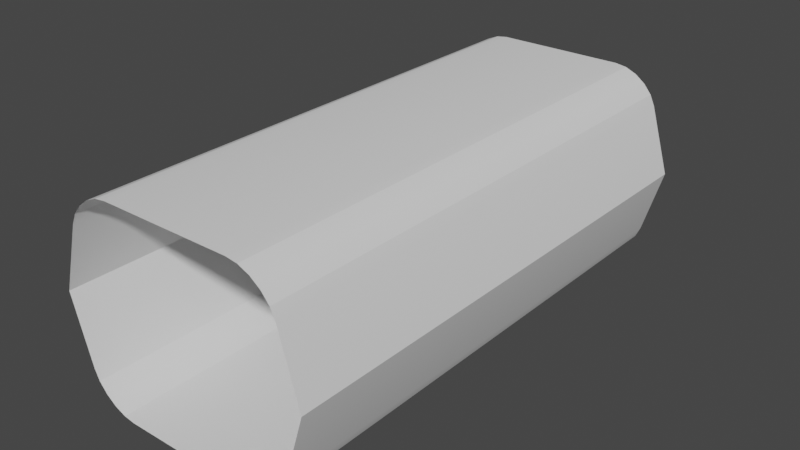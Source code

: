# Source: garbageroom.blend  (saved by Blender 3.3.6; exported with 4.5.12 LTS)
import bpy
from mathutils import Matrix  # noqa: F401  (used for matrix-valued properties, if any)

bpy.ops.wm.read_factory_settings(use_empty=True)
scene = bpy.context.scene
scene.name = 'Scene'

# ---- collections
col_collection = bpy.data.collections.new('Collection'); scene.collection.children.link(col_collection)

# ---- node groups
ng_auto_smooth = bpy.data.node_groups.new('Auto Smooth', 'GeometryNodeTree')
_s = ng_auto_smooth.interface.new_socket(name='Geometry', in_out='OUTPUT', socket_type='NodeSocketGeometry')
_s = ng_auto_smooth.interface.new_socket(name='Geometry', in_out='INPUT', socket_type='NodeSocketGeometry')
_s = ng_auto_smooth.interface.new_socket(name='Angle', in_out='INPUT', socket_type='NodeSocketFloat')
_s.subtype = 'ANGLE'
_s.min_value = 0.0
_s.max_value = 3.142
ng_auto_smooth.is_modifier = True
_N = ng_auto_smooth.nodes; _L = ng_auto_smooth.links
n0 = _N.new('NodeGroupOutput'); n0.name = 'Group Output'; n0.location = (480, -100)
n1 = _N.new('NodeGroupInput'); n1.name = 'Group Input'; n1.location = (-420, -300)
n2 = _N.new('NodeGroupInput'); n2.name = 'Group Input.001'; n2.location = (-60, -100)
n3 = _N.new('GeometryNodeSetShadeSmooth'); n3.name = 'Set Shade Smooth'; n3.location = (120, -100)
n3.domain = 'EDGE'
n4 = _N.new('GeometryNodeSetShadeSmooth'); n4.name = 'Set Shade Smooth.001'; n4.location = (300, -100)
n5 = _N.new('GeometryNodeInputMeshEdgeAngle'); n5.name = 'Edge Angle'; n5.location = (-420, -220)
n6 = _N.new('GeometryNodeInputEdgeSmooth'); n6.name = 'Is Edge Smooth'; n6.location = (-60, -160)
n7 = _N.new('GeometryNodeInputShadeSmooth'); n7.name = 'Is Face Smooth'; n7.location = (-240, -340)
n8 = _N.new('FunctionNodeBooleanMath'); n8.name = 'Boolean Math'; n8.location = (-60, -220)
n9 = _N.new('FunctionNodeCompare'); n9.name = 'Compare'; n9.location = (-240, -180)
n9.operation = 'LESS_EQUAL'
_L.new(n5.outputs[0], n9.inputs[0])
_L.new(n4.outputs[0], n0.inputs[0])
_L.new(n1.outputs[1], n9.inputs[1])
_L.new(n9.outputs[0], n8.inputs[0])
_L.new(n7.outputs[0], n8.inputs[1])
_L.new(n2.outputs[0], n3.inputs[0])
_L.new(n6.outputs[0], n3.inputs[1])
_L.new(n3.outputs[0], n4.inputs[0])
_L.new(n8.outputs[0], n3.inputs[2])
n0.is_active_output = True

# ---- world
world_world = bpy.data.worlds.new('World'); scene.world = world_world
world_world.use_nodes = True; world_world.node_tree.nodes.clear()
_N = world_world.node_tree.nodes; _L = world_world.node_tree.links
n0 = _N.new('ShaderNodeOutputWorld'); n0.name = 'World Output'; n0.location = (300, 300)
n1 = _N.new('ShaderNodeBackground'); n1.name = 'Background'; n1.location = (10, 300)
n1.inputs[0].default_value = (0.05088, 0.05088, 0.05088, 1.0)
_L.new(n1.outputs[0], n0.inputs[0])
n0.is_active_output = True
world_world.color = (0.05088, 0.05088, 0.05088)
world_world.use_sun_shadow = False
world_world.sun_shadow_jitter_overblur = 0.0

# ---- meshes
me_cube_001 = bpy.data.meshes.new('Cube.001')
me_cube_001.from_pydata([(-3.117, -6.12, 0.0), (-3.117, 6.12, 0.0), (3.117, -6.12, 0.0), (-1.559, -6.12, -2.402), (-2.643, -6.12, -1.594), (-1.831, -6.12, -2.363), (-2.1, -6.12, -2.248), (-2.34, -6.12, -2.069), (-2.527, -6.12, -1.844), (-2.643, -6.12, 1.594), (-1.559, -6.12, 2.402), (-2.527, -6.12, 1.844), (-2.34, -6.12, 2.069), (-2.1, -6.12, 2.248), (-1.831, -6.12, 2.363), (2.643, -6.12, -1.594), (1.559, -6.12, -2.402), (2.527, -6.12, -1.844), (2.34, -6.12, -2.069), (2.1, -6.12, -2.248), (1.831, -6.12, -2.363), (1.559, -6.12, 2.402), (2.643, -6.12, 1.594), (1.831, -6.12, 2.363), (2.1, -6.12, 2.248), (2.34, -6.12, 2.069), (2.527, -6.12, 1.844), (-2.527, 6.12, -1.844), (-2.643, 6.12, -1.594), (-2.34, 6.12, -2.069), (-2.1, 6.12, -2.248), (-1.831, 6.12, -2.363), (-1.559, 6.12, -2.402), (-2.643, 6.12, 1.594), (-2.527, 6.12, 1.844), (-2.34, 6.12, 2.069), (-2.1, 6.12, 2.248), (-1.831, 6.12, 2.363), (-1.559, 6.12, 2.402), (2.643, 6.12, -1.594), (2.527, 6.12, -1.844), (2.34, 6.12, -2.069), (2.1, 6.12, -2.248), (1.831, 6.12, -2.363), (1.559, 6.12, -2.402), (2.527, 6.12, 1.844), (2.643, 6.12, 1.594), (2.34, 6.12, 2.069), (2.1, 6.12, 2.248), (1.831, 6.12, 2.363), (1.559, 6.12, 2.402), (3.117, 6.12, 0.0)], [], [(50, 21, 10, 38), (39, 15, 2, 51), (51, 2, 22, 46), (0, 1, 33, 9), (32, 3, 16, 44), (28, 4, 8, 27), (27, 8, 7, 29), (29, 7, 6, 30), (30, 6, 5, 31), (31, 5, 3, 32), (9, 33, 34, 11), (11, 34, 35, 12), (12, 35, 36, 13), (13, 36, 37, 14), (14, 37, 38, 10), (15, 39, 40, 17), (17, 40, 41, 18), (18, 41, 42, 19), (19, 42, 43, 20), (20, 43, 44, 16), (46, 22, 26, 45), (45, 26, 25, 47), (47, 25, 24, 48), (48, 24, 23, 49), (49, 23, 21, 50), (4, 28, 1, 0)])
me_cube_001.polygons.foreach_set('use_smooth', [True] * 26)
_uv = me_cube_001.uv_layers.new(name='UVMap')
_uv.uv.foreach_set('vector', [0.6273, 1.0, 0.6273, 0.0, 0.3727, 0.0, 0.3727, 1.0, 1.0, 0.3698, 0.0, 0.3698, 0.0, 0.5, 1.0, 0.5, 1.0, 0.5, 0.0, 0.5, 0.0, 0.6302, 1.0, 0.6302, 0.0, 0.5, 1.0, 0.5, 1.0, 0.6302, 0.0, 0.6302, 0.3727, 1.0, 0.3727, 0.0, 0.6273, 0.0, 0.6273, 1.0, 1.0, 0.3698, 0.0, 0.3698, 0.0, 0.3494, 1.0, 0.3494, 1.0, 0.3494, 0.0, 0.3494, 0.0, 0.331, 1.0, 0.331, 0.3088, 1.0, 0.3088, 0.0, 0.3284, 0.0, 0.3284, 1.0, 0.3284, 1.0, 0.3284, 0.0, 0.3504, 0.0, 0.3504, 1.0, 0.3504, 1.0, 0.3504, 0.0, 0.3727, 0.0, 0.3727, 1.0, 0.0, 0.6302, 1.0, 0.6302, 1.0, 0.6506, 0.0, 0.6506, 0.0, 0.6506, 1.0, 0.6506, 1.0, 0.669, 0.0, 0.669, 0.3088, 0.0, 0.3088, 1.0, 0.3284, 1.0, 0.3284, 0.0, 0.3284, 0.0, 0.3284, 1.0, 0.3504, 1.0, 0.3504, 0.0, 0.3504, 0.0, 0.3504, 1.0, 0.3727, 1.0, 0.3727, 0.0, 0.0, 0.3698, 1.0, 0.3698, 1.0, 0.3494, 0.0, 0.3494, 0.0, 0.3494, 1.0, 0.3494, 1.0, 0.331, 0.0, 0.331, 0.6912, 0.0, 0.6912, 1.0, 0.6716, 1.0, 0.6716, 0.0, 0.6716, 0.0, 0.6716, 1.0, 0.6496, 1.0, 0.6496, 0.0, 0.6496, 0.0, 0.6496, 1.0, 0.6273, 1.0, 0.6273, 0.0, 1.0, 0.6302, 0.0, 0.6302, 0.0, 0.6506, 1.0, 0.6506, 1.0, 0.6506, 0.0, 0.6506, 0.0, 0.669, 1.0, 0.669, 0.6912, 1.0, 0.6912, 0.0, 0.6716, 0.0, 0.6716, 1.0, 0.6716, 1.0, 0.6716, 0.0, 0.6496, 0.0, 0.6496, 1.0, 0.6496, 1.0, 0.6496, 0.0, 0.6273, 0.0, 0.6273, 1.0, 0.0, 0.3698, 1.0, 0.3698, 1.0, 0.5, 0.0, 0.5])
me_cube_001.update()
me_cube_002 = bpy.data.meshes.new('Cube.002')
me_cube_002.from_pydata([(-3.117, 6.12, 0.0), (2.789, 6.12, 0.0), (-2.348, 6.12, -1.483), (-1.536, 6.12, -2.088), (-2.259, 6.12, -1.675), (-2.123, 6.12, -1.84), (-1.943, 6.12, -1.974), (-1.746, 6.12, -2.058), (-1.536, 6.12, 2.088), (-2.348, 6.12, 1.483), (-1.746, 6.12, 2.058), (-1.943, 6.12, 1.974), (-2.123, 6.12, 1.84), (-2.259, 6.12, 1.675), (1.536, 6.12, -2.088), (2.348, 6.12, -1.483), (1.746, 6.12, -2.058), (1.943, 6.12, -1.974), (2.123, 6.12, -1.84), (2.259, 6.12, -1.675), (2.348, 6.12, 1.483), (1.536, 6.12, 2.088), (2.259, 6.12, 1.675), (2.123, 6.12, 1.84), (1.943, 6.12, 1.974), (1.746, 6.12, 2.058), (-2.527, 6.12, -1.844), (-2.643, 6.12, -1.594), (-2.34, 6.12, -2.069), (-2.1, 6.12, -2.248), (-1.831, 6.12, -2.363), (-1.559, 6.12, -2.402), (-2.643, 6.12, 1.594), (-2.527, 6.12, 1.844), (-2.34, 6.12, 2.069), (-2.1, 6.12, 2.248), (-1.831, 6.12, 2.363), (-1.559, 6.12, 2.402), (2.643, 6.12, -1.594), (2.527, 6.12, -1.844), (2.34, 6.12, -2.069), (2.1, 6.12, -2.248), (1.831, 6.12, -2.363), (1.559, 6.12, -2.402), (2.527, 6.12, 1.844), (2.643, 6.12, 1.594), (2.34, 6.12, 2.069), (2.1, 6.12, 2.248), (1.831, 6.12, 2.363), (1.559, 6.12, 2.402), (-2.789, 6.12, 0.0), (3.117, 6.12, 0.0), (2.789, 6.304, 0.0), (-2.789, 6.304, 0.0), (-2.259, 6.304, -1.675), (-2.348, 6.304, -1.483), (-2.123, 6.304, -1.84), (-1.943, 6.304, -1.974), (-1.746, 6.304, -2.058), (-1.536, 6.304, -2.088), (-2.348, 6.304, 1.483), (-2.259, 6.304, 1.675), (-2.123, 6.304, 1.84), (-1.943, 6.304, 1.974), (-1.746, 6.304, 2.058), (-1.536, 6.304, 2.088), (2.348, 6.304, -1.483), (2.259, 6.304, -1.675), (2.123, 6.304, -1.84), (1.943, 6.304, -1.974), (1.746, 6.304, -2.058), (1.536, 6.304, -2.088), (2.259, 6.304, 1.675), (2.348, 6.304, 1.483), (2.123, 6.304, 1.84), (1.943, 6.304, 1.974), (1.746, 6.304, 2.058), (1.536, 6.304, 2.088)], [], [(1, 20, 73, 52), (19, 15, 66, 67), (4, 2, 27, 26), (5, 4, 26, 28), (6, 5, 28, 29), (7, 6, 29, 30), (3, 7, 30, 31), (9, 13, 33, 32), (13, 12, 34, 33), (12, 11, 35, 34), (11, 10, 36, 35), (10, 8, 37, 36), (15, 19, 39, 38), (19, 18, 40, 39), (18, 17, 41, 40), (17, 16, 42, 41), (16, 14, 43, 42), (22, 20, 45, 44), (23, 22, 44, 46), (24, 23, 46, 47), (25, 24, 47, 48), (21, 25, 48, 49), (2, 50, 0, 27), (14, 3, 31, 43), (50, 9, 32, 0), (8, 21, 49, 37), (1, 15, 38, 51), (20, 1, 51, 45), (6, 7, 58, 57), (24, 25, 76, 75), (18, 19, 67, 68), (7, 3, 59, 58), (25, 21, 77, 76), (17, 18, 68, 69), (13, 9, 60, 61), (50, 2, 55, 53), (16, 17, 69, 70), (12, 13, 61, 62), (3, 14, 71, 59), (14, 16, 70, 71), (11, 12, 62, 63), (9, 50, 53, 60), (2, 4, 54, 55), (20, 22, 72, 73), (10, 11, 63, 64), (21, 8, 65, 77), (4, 5, 56, 54), (22, 23, 74, 72), (8, 10, 64, 65), (15, 1, 52, 66), (5, 6, 57, 56), (23, 24, 75, 74)])
me_cube_002.polygons.foreach_set('use_smooth', [True] * 52)
_uv = me_cube_002.uv_layers.new(name='UVMap')
_uv.uv.foreach_set('vector', [0.4539, 0.5, 0.4539, 1.983, 0.6383, 1.983, 0.6383, 0.5, 0.4539, -1.175, 0.4539, -0.9825, 0.6383, -0.9825, 0.6383, -1.175, -1.759, -1.175, -1.848, -0.9825, -2.143, -1.094, -2.027, -1.344, -1.623, -1.34, -1.759, -1.175, -2.027, -1.344, -1.84, -1.569, -1.443, -1.474, -1.623, -1.34, -1.84, -1.569, -1.6, -1.748, -1.246, -1.558, -1.443, -1.474, -1.6, -1.748, -1.331, -1.863, -1.036, -1.588, -1.246, -1.558, -1.331, -1.863, -1.059, -1.902, -1.848, 1.983, -1.759, 2.175, -2.027, 2.344, -2.143, 2.094, -1.759, 2.175, -1.623, 2.34, -1.84, 2.569, -2.027, 2.344, -1.623, 2.34, -1.443, 2.474, -1.6, 2.748, -1.84, 2.569, -1.443, 2.474, -1.246, 2.558, -1.331, 2.863, -1.6, 2.748, -1.246, 2.558, -1.036, 2.588, -1.059, 2.902, -1.331, 2.863, 2.848, -0.9825, 2.759, -1.175, 3.027, -1.344, 3.143, -1.094, 2.759, -1.175, 2.623, -1.34, 2.84, -1.569, 3.027, -1.344, 2.623, -1.34, 2.443, -1.474, 2.6, -1.748, 2.84, -1.569, 2.443, -1.474, 2.246, -1.558, 2.331, -1.863, 2.6, -1.748, 2.246, -1.558, 2.036, -1.588, 2.059, -1.902, 2.331, -1.863, 2.759, 2.175, 2.848, 1.983, 3.143, 2.094, 3.027, 2.344, 2.623, 2.34, 2.759, 2.175, 3.027, 2.344, 2.84, 2.569, 2.443, 2.474, 2.623, 2.34, 2.84, 2.569, 2.6, 2.748, 2.246, 2.558, 2.443, 2.474, 2.6, 2.748, 2.331, 2.863, 2.036, 2.588, 2.246, 2.558, 2.331, 2.863, 2.059, 2.902, -1.848, -0.9825, -2.289, 0.5, -2.617, 0.5, -2.143, -1.094, 2.036, -1.588, -1.036, -1.588, -1.059, -1.902, 2.059, -1.902, -2.289, 0.5, -1.848, 1.983, -2.143, 2.094, -2.617, 0.5, -1.036, 2.588, 2.036, 2.588, 2.059, 2.902, -1.059, 2.902, 3.289, 0.5, 2.848, -0.9825, 3.143, -1.094, 3.617, 0.5, 2.848, 1.983, 3.289, 0.5, 3.617, 0.5, 3.143, 2.094, -1.443, 0.4539, -1.246, 0.4539, -1.246, 0.6383, -1.443, 0.6383, 2.443, 0.4539, 2.246, 0.4539, 2.246, 0.6383, 2.443, 0.6383, 0.4539, -1.34, 0.4539, -1.175, 0.6383, -1.175, 0.6383, -1.34, -1.246, 0.4539, -1.036, 0.4539, -1.036, 0.6383, -1.246, 0.6383, 2.246, 0.4539, 2.036, 0.4539, 2.036, 0.6383, 2.246, 0.6383, 2.443, 0.4539, 2.623, 0.4539, 2.623, 0.6383, 2.443, 0.6383, 0.4539, 2.175, 0.4539, 1.983, 0.6383, 1.983, 0.6383, 2.175, 0.4539, 0.5, 0.4539, -0.9825, 0.6383, -0.9825, 0.6383, 0.5, 2.246, 0.4539, 2.443, 0.4539, 2.443, 0.6383, 2.246, 0.6383, 0.4539, 2.34, 0.4539, 2.175, 0.6383, 2.175, 0.6383, 2.34, -1.036, 0.4539, 2.036, 0.4539, 2.036, 0.6383, -1.036, 0.6383, 2.036, 0.4539, 2.246, 0.4539, 2.246, 0.6383, 2.036, 0.6383, -1.443, 0.4539, -1.623, 0.4539, -1.623, 0.6383, -1.443, 0.6383, 0.4539, 1.983, 0.4539, 0.5, 0.6383, 0.5, 0.6383, 1.983, 0.4539, -0.9825, 0.4539, -1.175, 0.6383, -1.175, 0.6383, -0.9825, 0.4539, 1.983, 0.4539, 2.175, 0.6383, 2.175, 0.6383, 1.983, -1.246, 0.4539, -1.443, 0.4539, -1.443, 0.6383, -1.246, 0.6383, 2.036, 0.4539, -1.036, 0.4539, -1.036, 0.6383, 2.036, 0.6383, 0.4539, -1.175, 0.4539, -1.34, 0.6383, -1.34, 0.6383, -1.175, 0.4539, 2.175, 0.4539, 2.34, 0.6383, 2.34, 0.6383, 2.175, -1.036, 0.4539, -1.246, 0.4539, -1.246, 0.6383, -1.036, 0.6383, 0.4539, -0.9825, 0.4539, 0.5, 0.6383, 0.5, 0.6383, -0.9825, -1.623, 0.4539, -1.443, 0.4539, -1.443, 0.6383, -1.623, 0.6383, 2.623, 0.4539, 2.443, 0.4539, 2.443, 0.6383, 2.623, 0.6383])
me_cube_002.update()
me_cube_003 = bpy.data.meshes.new('Cube.003')
me_cube_003.from_pydata([(2.789, 6.304, 0.0), (-2.789, 6.304, 0.0), (-2.259, 6.304, -1.675), (-2.348, 6.304, -1.483), (-2.123, 6.304, -1.84), (-1.943, 6.304, -1.974), (-1.746, 6.304, -2.058), (-1.536, 6.304, -2.088), (-2.348, 6.304, 1.483), (-2.259, 6.304, 1.675), (-2.123, 6.304, 1.84), (-1.943, 6.304, 1.974), (-1.746, 6.304, 2.058), (-1.536, 6.304, 2.088), (2.348, 6.304, -1.483), (2.259, 6.304, -1.675), (2.123, 6.304, -1.84), (1.943, 6.304, -1.974), (1.746, 6.304, -2.058), (1.536, 6.304, -2.088), (2.259, 6.304, 1.675), (2.348, 6.304, 1.483), (2.123, 6.304, 1.84), (1.943, 6.304, 1.974), (1.746, 6.304, 2.058), (1.536, 6.304, 2.088)], [], [(3, 2, 4, 5, 6, 7, 19, 18, 17, 16, 15, 14, 0, 1), (1, 0, 21, 20, 22, 23, 24, 25, 13, 12, 11, 10, 9, 8)])
me_cube_003.polygons.foreach_set('use_smooth', [True] * 2)
_uv = me_cube_003.uv_layers.new(name='UVMap')
_uv.uv.foreach_set('vector', [-1.848, -0.9825, -1.759, -1.175, -1.623, -1.34, -1.443, -1.474, -1.246, -1.558, -1.036, -1.588, 2.036, -1.588, 2.246, -1.558, 2.443, -1.474, 2.623, -1.34, 2.759, -1.175, 2.848, -0.9825, 3.289, 0.5, -2.289, 0.5, -2.289, 0.5, 3.289, 0.5, 2.848, 1.983, 2.759, 2.175, 2.623, 2.34, 2.443, 2.474, 2.246, 2.558, 2.036, 2.588, -1.036, 2.588, -1.246, 2.558, -1.443, 2.474, -1.623, 2.34, -1.759, 2.175, -1.848, 1.983])
me_cube_003.update()

# ---- objects
ob_cube = bpy.data.objects.new('Cube', me_cube_001)
ob_cube_001 = bpy.data.objects.new('Cube.001', me_cube_002)
ob_cube_002 = bpy.data.objects.new('Cube.002', me_cube_003)

# ---- transforms, parenting, visibility, modifiers, constraints
ob_cube.location = (0.0, 0.0, 0.0)
_m = ob_cube.modifiers.new('Auto Smooth', 'NODES')
_m.node_group = ng_auto_smooth
_gi = [s.identifier for s in ng_auto_smooth.interface.items_tree if s.item_type == 'SOCKET' and s.in_out == 'INPUT']
_m[_gi[1]] = 0.2531  # Angle
ob_cube_001.location = (0.0, 0.0, 0.0)
_m = ob_cube_001.modifiers.new('Auto Smooth', 'NODES')
_m.node_group = ng_auto_smooth
_gi = [s.identifier for s in ng_auto_smooth.interface.items_tree if s.item_type == 'SOCKET' and s.in_out == 'INPUT']
_m[_gi[1]] = 0.5236  # Angle
ob_cube_002.location = (0.0, 0.0, 0.0)

# ---- collection membership
col_collection.objects.link(ob_cube)
col_collection.objects.link(ob_cube_001)
col_collection.objects.link(ob_cube_002)

# ---- scene / render settings (as saved in the file)
scene.frame_start = 1; scene.frame_end = 250; scene.frame_set(1)
scene.render.engine = 'BLENDER_EEVEE_NEXT'
scene.cycles.sampling_pattern = 'TABULATED_SOBOL'
scene.cycles.use_light_tree = False
scene.view_settings.view_transform = 'Filmic'
bpy.context.view_layer.update()

# ---- added for rendering (the .blend has no active camera and no usable light): camera, sun
cam_auto = bpy.data.cameras.new('AutoCamera')
cam_auto.lens = 50.0
cam_auto.sensor_width = 36.0
cam_auto.clip_end = 1000.0
ob_auto_camera = bpy.data.objects.new('AutoCamera', cam_auto)
scene.collection.objects.link(ob_auto_camera)
ob_auto_camera.location = (13.6078, -16.2371, 10.8862)
ob_auto_camera.rotation_euler = (1.09748, -7.21219e-08, 0.694738)
scene.camera = ob_auto_camera
light_auto_sun = bpy.data.lights.new('AutoSun', 'SUN')
light_auto_sun.energy = 3.0
light_auto_sun.angle = 0.0523599
ob_auto_sun = bpy.data.objects.new('AutoSun', light_auto_sun)
scene.collection.objects.link(ob_auto_sun)
ob_auto_sun.rotation_euler = (0.872665, 0.174533, 0.523599)
bpy.context.view_layer.update()
